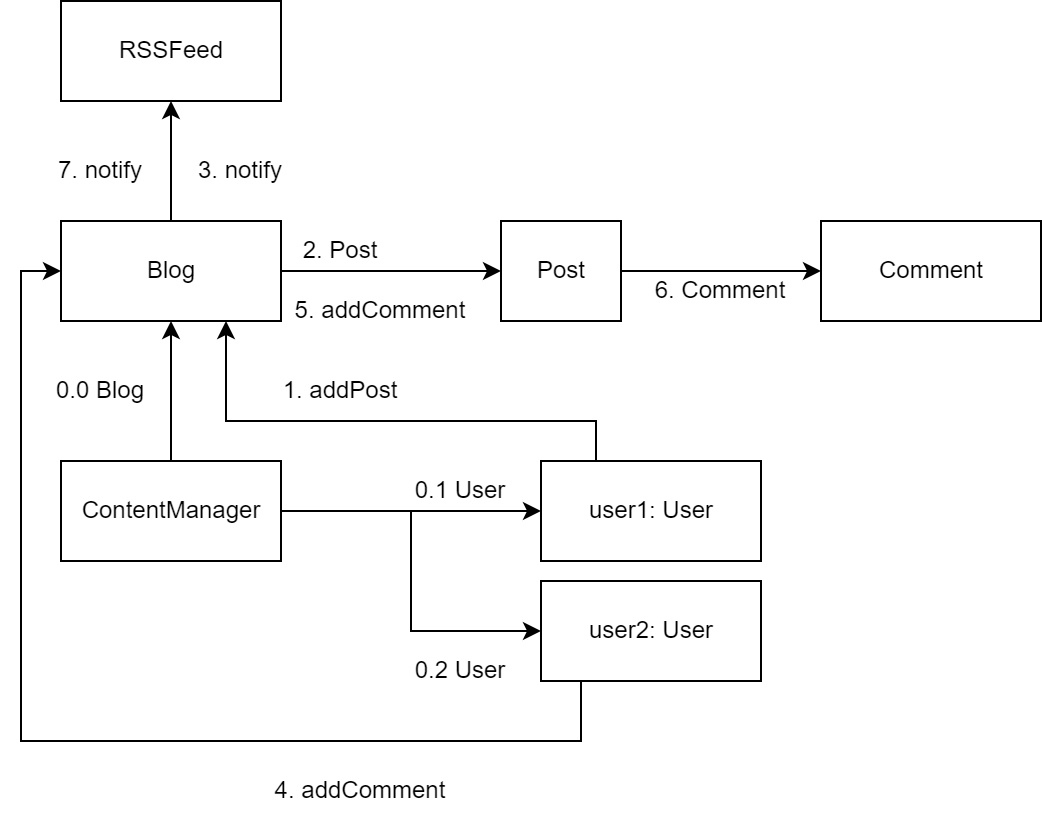

The diagram above was exported from draw.io. Its source (the exported page's mxGraphModel, read from the mxfile embedded in the PNG):
<mxGraphModel dx="893" dy="475" grid="1" gridSize="10" guides="1" tooltips="1" connect="1" arrows="1" fold="1" page="1" pageScale="1" pageWidth="850" pageHeight="1100" math="0" shadow="0">
  <root>
    <mxCell id="0" />
    <mxCell id="1" parent="0" />
    <mxCell id="M9khp_vncuz3Yx_u6JDR-11" style="edgeStyle=orthogonalEdgeStyle;rounded=0;orthogonalLoop=1;jettySize=auto;html=1;entryX=0;entryY=0.5;entryDx=0;entryDy=0;" edge="1" parent="1" source="M9khp_vncuz3Yx_u6JDR-2" target="M9khp_vncuz3Yx_u6JDR-3">
      <mxGeometry relative="1" as="geometry" />
    </mxCell>
    <mxCell id="M9khp_vncuz3Yx_u6JDR-17" style="edgeStyle=orthogonalEdgeStyle;rounded=0;orthogonalLoop=1;jettySize=auto;html=1;entryX=0.5;entryY=1;entryDx=0;entryDy=0;" edge="1" parent="1" source="M9khp_vncuz3Yx_u6JDR-2" target="M9khp_vncuz3Yx_u6JDR-5">
      <mxGeometry relative="1" as="geometry">
        <Array as="points">
          <mxPoint x="225" y="90" />
        </Array>
      </mxGeometry>
    </mxCell>
    <mxCell id="M9khp_vncuz3Yx_u6JDR-2" value="Blog" style="html=1;" vertex="1" parent="1">
      <mxGeometry x="170" y="150" width="110" height="50" as="geometry" />
    </mxCell>
    <mxCell id="M9khp_vncuz3Yx_u6JDR-13" style="edgeStyle=orthogonalEdgeStyle;rounded=0;orthogonalLoop=1;jettySize=auto;html=1;entryX=0;entryY=0.5;entryDx=0;entryDy=0;" edge="1" parent="1" source="M9khp_vncuz3Yx_u6JDR-3" target="M9khp_vncuz3Yx_u6JDR-4">
      <mxGeometry relative="1" as="geometry" />
    </mxCell>
    <mxCell id="M9khp_vncuz3Yx_u6JDR-3" value="Post" style="html=1;" vertex="1" parent="1">
      <mxGeometry x="390" y="150" width="60" height="50" as="geometry" />
    </mxCell>
    <mxCell id="M9khp_vncuz3Yx_u6JDR-4" value="Comment" style="html=1;" vertex="1" parent="1">
      <mxGeometry x="550" y="150" width="110" height="50" as="geometry" />
    </mxCell>
    <mxCell id="M9khp_vncuz3Yx_u6JDR-5" value="RSSFeed" style="html=1;" vertex="1" parent="1">
      <mxGeometry x="170" y="40" width="110" height="50" as="geometry" />
    </mxCell>
    <mxCell id="M9khp_vncuz3Yx_u6JDR-7" style="edgeStyle=orthogonalEdgeStyle;rounded=0;orthogonalLoop=1;jettySize=auto;html=1;entryX=0.5;entryY=1;entryDx=0;entryDy=0;" edge="1" parent="1" source="M9khp_vncuz3Yx_u6JDR-6" target="M9khp_vncuz3Yx_u6JDR-2">
      <mxGeometry relative="1" as="geometry" />
    </mxCell>
    <mxCell id="M9khp_vncuz3Yx_u6JDR-9" style="edgeStyle=orthogonalEdgeStyle;rounded=0;orthogonalLoop=1;jettySize=auto;html=1;exitX=1;exitY=0.5;exitDx=0;exitDy=0;entryX=0;entryY=0.5;entryDx=0;entryDy=0;" edge="1" parent="1" source="M9khp_vncuz3Yx_u6JDR-6" target="M9khp_vncuz3Yx_u6JDR-8">
      <mxGeometry relative="1" as="geometry" />
    </mxCell>
    <mxCell id="M9khp_vncuz3Yx_u6JDR-27" style="edgeStyle=orthogonalEdgeStyle;rounded=0;orthogonalLoop=1;jettySize=auto;html=1;entryX=0;entryY=0.5;entryDx=0;entryDy=0;" edge="1" parent="1" source="M9khp_vncuz3Yx_u6JDR-6" target="M9khp_vncuz3Yx_u6JDR-26">
      <mxGeometry relative="1" as="geometry" />
    </mxCell>
    <mxCell id="M9khp_vncuz3Yx_u6JDR-6" value="ContentManager" style="html=1;" vertex="1" parent="1">
      <mxGeometry x="170" y="270" width="110" height="50" as="geometry" />
    </mxCell>
    <mxCell id="M9khp_vncuz3Yx_u6JDR-10" style="edgeStyle=orthogonalEdgeStyle;rounded=0;orthogonalLoop=1;jettySize=auto;html=1;exitX=0.25;exitY=0;exitDx=0;exitDy=0;entryX=0.75;entryY=1;entryDx=0;entryDy=0;" edge="1" parent="1" source="M9khp_vncuz3Yx_u6JDR-8" target="M9khp_vncuz3Yx_u6JDR-2">
      <mxGeometry relative="1" as="geometry">
        <Array as="points">
          <mxPoint x="437" y="250" />
          <mxPoint x="253" y="250" />
        </Array>
      </mxGeometry>
    </mxCell>
    <mxCell id="M9khp_vncuz3Yx_u6JDR-8" value="user1: User" style="html=1;" vertex="1" parent="1">
      <mxGeometry x="410" y="270" width="110" height="50" as="geometry" />
    </mxCell>
    <mxCell id="M9khp_vncuz3Yx_u6JDR-18" value="0.1 User" style="text;html=1;strokeColor=none;fillColor=none;align=center;verticalAlign=middle;whiteSpace=wrap;rounded=0;" vertex="1" parent="1">
      <mxGeometry x="340" y="270" width="60" height="30" as="geometry" />
    </mxCell>
    <mxCell id="M9khp_vncuz3Yx_u6JDR-19" value="0.0 Blog" style="text;html=1;strokeColor=none;fillColor=none;align=center;verticalAlign=middle;whiteSpace=wrap;rounded=0;" vertex="1" parent="1">
      <mxGeometry x="160" y="220" width="60" height="30" as="geometry" />
    </mxCell>
    <mxCell id="M9khp_vncuz3Yx_u6JDR-20" value="1. addPost" style="text;html=1;strokeColor=none;fillColor=none;align=center;verticalAlign=middle;whiteSpace=wrap;rounded=0;" vertex="1" parent="1">
      <mxGeometry x="260" y="220" width="100" height="30" as="geometry" />
    </mxCell>
    <mxCell id="M9khp_vncuz3Yx_u6JDR-21" value="2. Post" style="text;html=1;strokeColor=none;fillColor=none;align=center;verticalAlign=middle;whiteSpace=wrap;rounded=0;" vertex="1" parent="1">
      <mxGeometry x="260" y="150" width="100" height="30" as="geometry" />
    </mxCell>
    <mxCell id="M9khp_vncuz3Yx_u6JDR-22" value="3. notify" style="text;html=1;strokeColor=none;fillColor=none;align=center;verticalAlign=middle;whiteSpace=wrap;rounded=0;" vertex="1" parent="1">
      <mxGeometry x="210" y="110" width="100" height="30" as="geometry" />
    </mxCell>
    <mxCell id="M9khp_vncuz3Yx_u6JDR-23" value="4. addComment" style="text;html=1;strokeColor=none;fillColor=none;align=center;verticalAlign=middle;whiteSpace=wrap;rounded=0;" vertex="1" parent="1">
      <mxGeometry x="270" y="420" width="100" height="30" as="geometry" />
    </mxCell>
    <mxCell id="M9khp_vncuz3Yx_u6JDR-24" value="5. addComment" style="text;html=1;strokeColor=none;fillColor=none;align=center;verticalAlign=middle;whiteSpace=wrap;rounded=0;" vertex="1" parent="1">
      <mxGeometry x="280" y="180" width="100" height="30" as="geometry" />
    </mxCell>
    <mxCell id="M9khp_vncuz3Yx_u6JDR-25" value="6. Comment" style="text;html=1;strokeColor=none;fillColor=none;align=center;verticalAlign=middle;whiteSpace=wrap;rounded=0;" vertex="1" parent="1">
      <mxGeometry x="450" y="170" width="100" height="30" as="geometry" />
    </mxCell>
    <mxCell id="M9khp_vncuz3Yx_u6JDR-28" style="edgeStyle=orthogonalEdgeStyle;rounded=0;orthogonalLoop=1;jettySize=auto;html=1;entryX=0;entryY=0.5;entryDx=0;entryDy=0;" edge="1" parent="1" source="M9khp_vncuz3Yx_u6JDR-26" target="M9khp_vncuz3Yx_u6JDR-2">
      <mxGeometry relative="1" as="geometry">
        <Array as="points">
          <mxPoint x="430" y="410" />
          <mxPoint x="150" y="410" />
          <mxPoint x="150" y="175" />
        </Array>
      </mxGeometry>
    </mxCell>
    <mxCell id="M9khp_vncuz3Yx_u6JDR-26" value="user2: User" style="html=1;" vertex="1" parent="1">
      <mxGeometry x="410" y="330" width="110" height="50" as="geometry" />
    </mxCell>
    <mxCell id="M9khp_vncuz3Yx_u6JDR-29" value="7. notify" style="text;html=1;strokeColor=none;fillColor=none;align=center;verticalAlign=middle;whiteSpace=wrap;rounded=0;" vertex="1" parent="1">
      <mxGeometry x="140" y="110" width="100" height="30" as="geometry" />
    </mxCell>
    <mxCell id="M9khp_vncuz3Yx_u6JDR-30" value="0.2 User" style="text;html=1;strokeColor=none;fillColor=none;align=center;verticalAlign=middle;whiteSpace=wrap;rounded=0;" vertex="1" parent="1">
      <mxGeometry x="340" y="360" width="60" height="30" as="geometry" />
    </mxCell>
  </root>
</mxGraphModel>